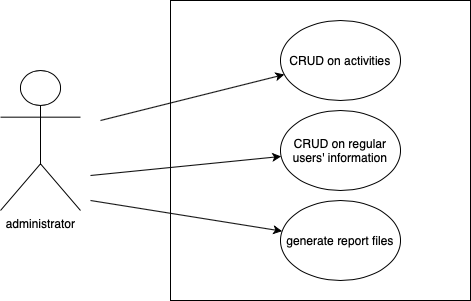

The diagram above was exported from draw.io. Its source (the exported page's mxGraphModel, read from the mxfile embedded in the PNG):
<mxGraphModel dx="533" dy="616" grid="1" gridSize="10" guides="1" tooltips="1" connect="1" arrows="1" fold="1" page="1" pageScale="1" pageWidth="850" pageHeight="1100" math="0" shadow="0">
  <root>
    <mxCell id="0" />
    <mxCell id="1" parent="0" />
    <mxCell id="ZmNPnqpGJ3c42ngEp58L-2" value="administrator" style="shape=umlActor;verticalLabelPosition=bottom;labelBackgroundColor=#ffffff;verticalAlign=top;html=1;" vertex="1" parent="1">
      <mxGeometry x="180" y="140" width="80" height="140" as="geometry" />
    </mxCell>
    <mxCell id="ZmNPnqpGJ3c42ngEp58L-3" value="" style="whiteSpace=wrap;html=1;aspect=fixed;" vertex="1" parent="1">
      <mxGeometry x="350" y="70" width="300" height="300" as="geometry" />
    </mxCell>
    <mxCell id="ZmNPnqpGJ3c42ngEp58L-8" value="CRUD on activities" style="ellipse;whiteSpace=wrap;html=1;" vertex="1" parent="1">
      <mxGeometry x="460" y="90" width="120" height="80" as="geometry" />
    </mxCell>
    <mxCell id="ZmNPnqpGJ3c42ngEp58L-9" value="CRUD on regular users' information" style="ellipse;whiteSpace=wrap;html=1;" vertex="1" parent="1">
      <mxGeometry x="460" y="180" width="120" height="80" as="geometry" />
    </mxCell>
    <mxCell id="ZmNPnqpGJ3c42ngEp58L-10" value="generate report files" style="ellipse;whiteSpace=wrap;html=1;" vertex="1" parent="1">
      <mxGeometry x="460" y="270" width="120" height="80" as="geometry" />
    </mxCell>
    <mxCell id="ZmNPnqpGJ3c42ngEp58L-14" value="" style="endArrow=classic;html=1;" edge="1" parent="1" target="ZmNPnqpGJ3c42ngEp58L-8">
      <mxGeometry width="50" height="50" relative="1" as="geometry">
        <mxPoint x="280" y="190" as="sourcePoint" />
        <mxPoint x="330" y="140" as="targetPoint" />
      </mxGeometry>
    </mxCell>
    <mxCell id="ZmNPnqpGJ3c42ngEp58L-15" value="" style="endArrow=classic;html=1;" edge="1" parent="1" target="ZmNPnqpGJ3c42ngEp58L-9">
      <mxGeometry width="50" height="50" relative="1" as="geometry">
        <mxPoint x="270" y="245" as="sourcePoint" />
        <mxPoint x="320" y="195" as="targetPoint" />
      </mxGeometry>
    </mxCell>
    <mxCell id="ZmNPnqpGJ3c42ngEp58L-16" value="" style="endArrow=classic;html=1;" edge="1" parent="1" target="ZmNPnqpGJ3c42ngEp58L-10">
      <mxGeometry width="50" height="50" relative="1" as="geometry">
        <mxPoint x="270" y="270" as="sourcePoint" />
        <mxPoint x="320" y="220" as="targetPoint" />
      </mxGeometry>
    </mxCell>
  </root>
</mxGraphModel>